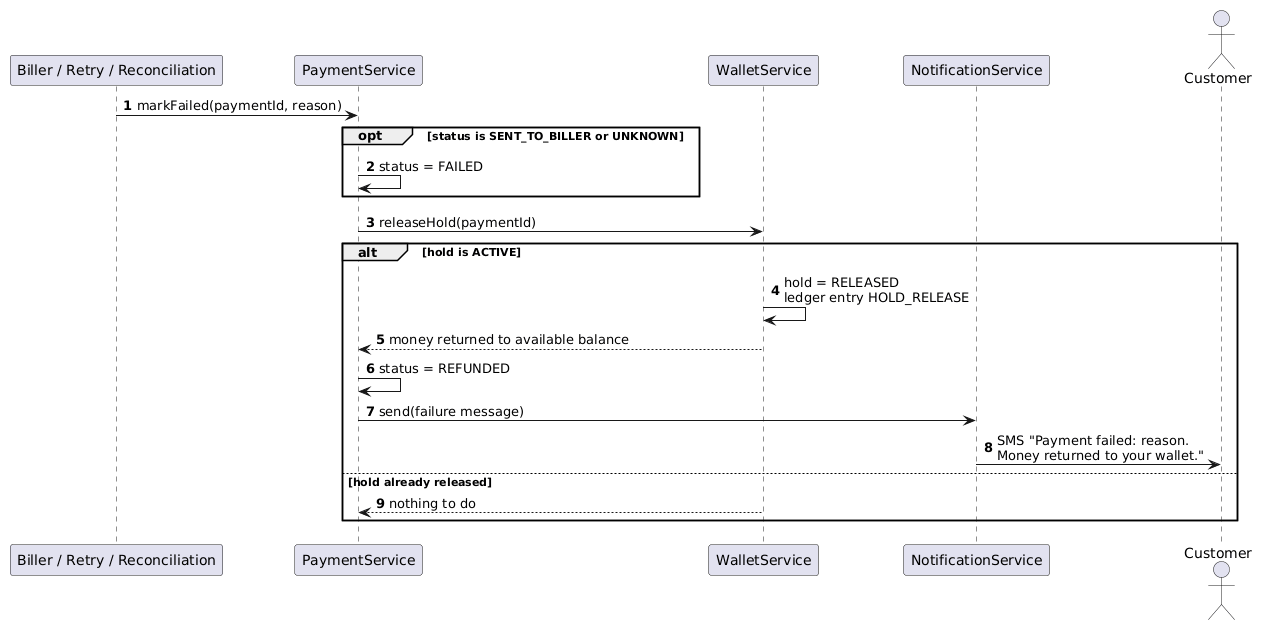

The diagram above was rendered by PlantUML. Its source (embedded in the PNG):
@startuml
autonumber

participant "Biller / Retry / Reconciliation" as SRC
participant PaymentService as PS
participant WalletService as WS
participant NotificationService as NT
actor Customer

SRC -> PS : markFailed(paymentId, reason)

opt status is SENT_TO_BILLER or UNKNOWN
  PS -> PS : status = FAILED
end

PS -> WS : releaseHold(paymentId)

alt hold is ACTIVE
  WS -> WS : hold = RELEASED\nledger entry HOLD_RELEASE
  WS --> PS : money returned to available balance
  PS -> PS : status = REFUNDED
  PS -> NT : send(failure message)
  NT -> Customer : SMS "Payment failed: reason.\nMoney returned to your wallet."
else hold already released
  WS --> PS : nothing to do
end
@enduml